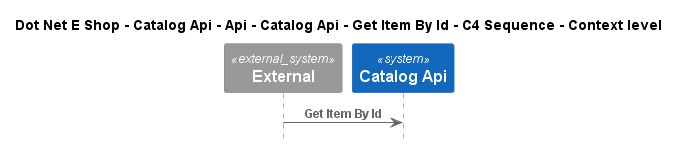

The diagram above was rendered by PlantUML. Its source (embedded in the PNG):
@startuml
!include ..\..\..\..\..\..\..\..\..\.c4s\C4_Sequence.puml

title Dot Net E Shop - Catalog Api - Api - Catalog Api - Get Item By Id - C4 Sequence - Context level

System_Ext(C4InterFlow.SoftwareSystems.ExternalSystem, "External", "")
System(DotNetEShop.SoftwareSystems.CatalogApi, "Catalog Api", "")

Rel(C4InterFlow.SoftwareSystems.ExternalSystem, DotNetEShop.SoftwareSystems.CatalogApi, "Get Item By Id")


@enduml